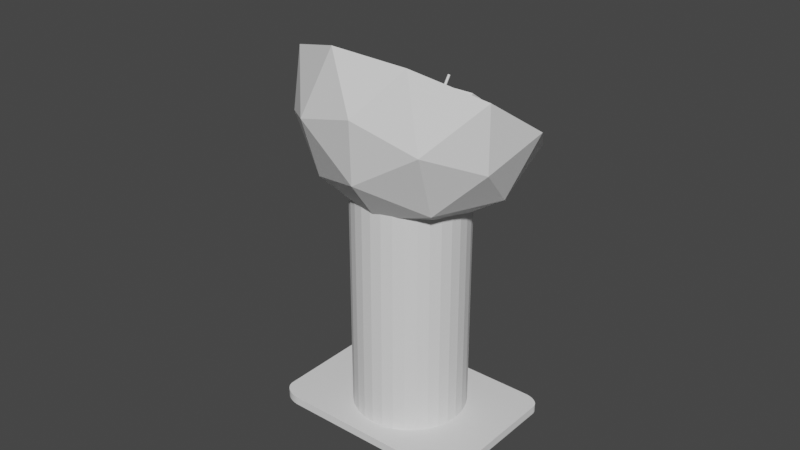 # Source: CaliburnStand.blend  (saved by Blender 4.0.36; exported with 4.5.12 LTS)
import bpy
from mathutils import Matrix  # noqa: F401  (used for matrix-valued properties, if any)

bpy.ops.wm.read_factory_settings(use_empty=True)
scene = bpy.context.scene
scene.name = 'Scene'

# ---- collections
col_collection = bpy.data.collections.new('Collection'); scene.collection.children.link(col_collection)

# ---- world
world_world = bpy.data.worlds.new('World'); scene.world = world_world
world_world.use_nodes = True; world_world.node_tree.nodes.clear()
_N = world_world.node_tree.nodes; _L = world_world.node_tree.links
n0 = _N.new('ShaderNodeOutputWorld'); n0.name = 'World Output'; n0.location = (300, 300)
n1 = _N.new('ShaderNodeBackground'); n1.name = 'Background'; n1.location = (10, 300)
n1.inputs[0].default_value = (0.05088, 0.05088, 0.05088, 1.0)
_L.new(n1.outputs[0], n0.inputs[0])
n0.is_active_output = True
world_world.color = (0.05088, 0.05088, 0.05088)
world_world.use_sun_shadow = False
world_world.sun_shadow_jitter_overblur = 0.0

# ---- meshes
me_cube_002 = bpy.data.meshes.new('Cube.002')
me_cube_002.from_pydata([(-1.0, -1.0, -1.0), (-1.0, -1.0, 1.0), (-1.0, 1.0, -1.0), (-1.0, 1.0, 1.0), (1.0, -1.0, -1.0), (1.0, -1.0, 1.0), (1.0, 1.0, -1.0), (1.0, 1.0, 1.0)], [], [(0, 1, 3, 2), (2, 3, 7, 6), (6, 7, 5, 4), (4, 5, 1, 0), (2, 6, 4, 0), (7, 3, 1, 5)])
_uv = me_cube_002.uv_layers.new(name='UVMap')
_uv.uv.foreach_set('vector', [0.375, 0.0, 0.625, 0.0, 0.625, 0.25, 0.375, 0.25, 0.375, 0.25, 0.625, 0.25, 0.625, 0.5, 0.375, 0.5, 0.375, 0.5, 0.625, 0.5, 0.625, 0.75, 0.375, 0.75, 0.375, 0.75, 0.625, 0.75, 0.625, 1.0, 0.375, 1.0, 0.125, 0.5, 0.375, 0.5, 0.375, 0.75, 0.125, 0.75, 0.625, 0.5, 0.875, 0.5, 0.875, 0.75, 0.625, 0.75])
me_cube_002.update()
me_cylinder_001 = bpy.data.meshes.new('Cylinder.001')
me_cylinder_001.from_pydata([(0.0, 1.0, -1.0), (0.0, 1.0, 1.0), (0.1951, 0.9808, -1.0), (0.1951, 0.9808, 1.0), (0.3827, 0.9239, -1.0), (0.3827, 0.9239, 1.0), (0.5556, 0.8315, -1.0), (0.5556, 0.8315, 1.0), (0.7071, 0.7071, -1.0), (0.7071, 0.7071, 1.0), (0.8315, 0.5556, -1.0), (0.8315, 0.5556, 1.0), (0.9239, 0.3827, -1.0), (0.9239, 0.3827, 1.0), (0.9808, 0.1951, -1.0), (0.9808, 0.1951, 1.0), (1.0, 0.0, -1.0), (1.0, 0.0, 1.0), (0.9808, -0.1951, -1.0), (0.9808, -0.1951, 1.0), (0.9239, -0.3827, -1.0), (0.9239, -0.3827, 1.0), (0.8315, -0.5556, -1.0), (0.8315, -0.5556, 1.0), (0.7071, -0.7071, -1.0), (0.7071, -0.7071, 1.0), (0.5556, -0.8315, -1.0), (0.5556, -0.8315, 1.0), (0.3827, -0.9239, -1.0), (0.3827, -0.9239, 1.0), (0.1951, -0.9808, -1.0), (0.1951, -0.9808, 1.0), (0.0, -1.0, -1.0), (0.0, -1.0, 1.0), (-0.1951, -0.9808, -1.0), (-0.1951, -0.9808, 1.0), (-0.3827, -0.9239, -1.0), (-0.3827, -0.9239, 1.0), (-0.5556, -0.8315, -1.0), (-0.5556, -0.8315, 1.0), (-0.7071, -0.7071, -1.0), (-0.7071, -0.7071, 1.0), (-0.8315, -0.5556, -1.0), (-0.8315, -0.5556, 1.0), (-0.9239, -0.3827, -1.0), (-0.9239, -0.3827, 1.0), (-0.9808, -0.1951, -1.0), (-0.9808, -0.1951, 1.0), (-1.0, 0.0, -1.0), (-1.0, 0.0, 1.0), (-0.9808, 0.1951, -1.0), (-0.9808, 0.1951, 1.0), (-0.9239, 0.3827, -1.0), (-0.9239, 0.3827, 1.0), (-0.8315, 0.5556, -1.0), (-0.8315, 0.5556, 1.0), (-0.7071, 0.7071, -1.0), (-0.7071, 0.7071, 1.0), (-0.5556, 0.8315, -1.0), (-0.5556, 0.8315, 1.0), (-0.3827, 0.9239, -1.0), (-0.3827, 0.9239, 1.0), (-0.1951, 0.9808, -1.0), (-0.1951, 0.9808, 1.0)], [], [(0, 1, 3, 2), (2, 3, 5, 4), (4, 5, 7, 6), (6, 7, 9, 8), (8, 9, 11, 10), (10, 11, 13, 12), (12, 13, 15, 14), (14, 15, 17, 16), (16, 17, 19, 18), (18, 19, 21, 20), (20, 21, 23, 22), (22, 23, 25, 24), (24, 25, 27, 26), (26, 27, 29, 28), (28, 29, 31, 30), (30, 31, 33, 32), (32, 33, 35, 34), (34, 35, 37, 36), (36, 37, 39, 38), (38, 39, 41, 40), (40, 41, 43, 42), (42, 43, 45, 44), (44, 45, 47, 46), (46, 47, 49, 48), (48, 49, 51, 50), (50, 51, 53, 52), (52, 53, 55, 54), (54, 55, 57, 56), (56, 57, 59, 58), (58, 59, 61, 60), (3, 1, 63, 61, 59, 57, 55, 53, 51, 49, 47, 45, 43, 41, 39, 37, 35, 33, 31, 29, 27, 25, 23, 21, 19, 17, 15, 13, 11, 9, 7, 5), (60, 61, 63, 62), (62, 63, 1, 0), (0, 2, 4, 6, 8, 10, 12, 14, 16, 18, 20, 22, 24, 26, 28, 30, 32, 34, 36, 38, 40, 42, 44, 46, 48, 50, 52, 54, 56, 58, 60, 62)])
_uv = me_cylinder_001.uv_layers.new(name='UVMap')
_uv.uv.foreach_set('vector', [1.0, 0.5, 1.0, 1.0, 0.9688, 1.0, 0.9688, 0.5, 0.9688, 0.5, 0.9688, 1.0, 0.9375, 1.0, 0.9375, 0.5, 0.9375, 0.5, 0.9375, 1.0, 0.9062, 1.0, 0.9062, 0.5, 0.9062, 0.5, 0.9062, 1.0, 0.875, 1.0, 0.875, 0.5, 0.875, 0.5, 0.875, 1.0, 0.8438, 1.0, 0.8438, 0.5, 0.8438, 0.5, 0.8438, 1.0, 0.8125, 1.0, 0.8125, 0.5, 0.8125, 0.5, 0.8125, 1.0, 0.7812, 1.0, 0.7812, 0.5, 0.7812, 0.5, 0.7812, 1.0, 0.75, 1.0, 0.75, 0.5, 0.75, 0.5, 0.75, 1.0, 0.7188, 1.0, 0.7188, 0.5, 0.7188, 0.5, 0.7188, 1.0, 0.6875, 1.0, 0.6875, 0.5, 0.6875, 0.5, 0.6875, 1.0, 0.6562, 1.0, 0.6562, 0.5, 0.6562, 0.5, 0.6562, 1.0, 0.625, 1.0, 0.625, 0.5, 0.625, 0.5, 0.625, 1.0, 0.5938, 1.0, 0.5938, 0.5, 0.5938, 0.5, 0.5938, 1.0, 0.5625, 1.0, 0.5625, 0.5, 0.5625, 0.5, 0.5625, 1.0, 0.5312, 1.0, 0.5312, 0.5, 0.5312, 0.5, 0.5312, 1.0, 0.5, 1.0, 0.5, 0.5, 0.5, 0.5, 0.5, 1.0, 0.4688, 1.0, 0.4688, 0.5, 0.4688, 0.5, 0.4688, 1.0, 0.4375, 1.0, 0.4375, 0.5, 0.4375, 0.5, 0.4375, 1.0, 0.4062, 1.0, 0.4062, 0.5, 0.4062, 0.5, 0.4062, 1.0, 0.375, 1.0, 0.375, 0.5, 0.375, 0.5, 0.375, 1.0, 0.3438, 1.0, 0.3438, 0.5, 0.3438, 0.5, 0.3438, 1.0, 0.3125, 1.0, 0.3125, 0.5, 0.3125, 0.5, 0.3125, 1.0, 0.2812, 1.0, 0.2812, 0.5, 0.2812, 0.5, 0.2812, 1.0, 0.25, 1.0, 0.25, 0.5, 0.25, 0.5, 0.25, 1.0, 0.2188, 1.0, 0.2188, 0.5, 0.2188, 0.5, 0.2188, 1.0, 0.1875, 1.0, 0.1875, 0.5, 0.1875, 0.5, 0.1875, 1.0, 0.1562, 1.0, 0.1562, 0.5, 0.1562, 0.5, 0.1562, 1.0, 0.125, 1.0, 0.125, 0.5, 0.125, 0.5, 0.125, 1.0, 0.09375, 1.0, 0.09375, 0.5, 0.09375, 0.5, 0.09375, 1.0, 0.0625, 1.0, 0.0625, 0.5, 0.2968, 0.4854, 0.25, 0.49, 0.2032, 0.4854, 0.1582, 0.4717, 0.1167, 0.4496, 0.08029, 0.4197, 0.05045, 0.3833, 0.02827, 0.3418, 0.01461, 0.2968, 0.01, 0.25, 0.01461, 0.2032, 0.02827, 0.1582, 0.05045, 0.1167, 0.08029, 0.08029, 0.1167, 0.05045, 0.1582, 0.02827, 0.2032, 0.01461, 0.25, 0.01, 0.2968, 0.01461, 0.3418, 0.02827, 0.3833, 0.05045, 0.4197, 0.08029, 0.4496, 0.1167, 0.4717, 0.1582, 0.4854, 0.2032, 0.49, 0.25, 0.4854, 0.2968, 0.4717, 0.3418, 0.4496, 0.3833, 0.4197, 0.4197, 0.3833, 0.4496, 0.3418, 0.4717, 0.0625, 0.5, 0.0625, 1.0, 0.03125, 1.0, 0.03125, 0.5, 0.03125, 0.5, 0.03125, 1.0, 0.0, 1.0, 0.0, 0.5, 0.75, 0.49, 0.7968, 0.4854, 0.8418, 0.4717, 0.8833, 0.4496, 0.9197, 0.4197, 0.9496, 0.3833, 0.9717, 0.3418, 0.9854, 0.2968, 0.99, 0.25, 0.9854, 0.2032, 0.9717, 0.1582, 0.9496, 0.1167, 0.9197, 0.08029, 0.8833, 0.05045, 0.8418, 0.02827, 0.7968, 0.01461, 0.75, 0.01, 0.7032, 0.01461, 0.6582, 0.02827, 0.6167, 0.05045, 0.5803, 0.08029, 0.5504, 0.1167, 0.5283, 0.1582, 0.5146, 0.2032, 0.51, 0.25, 0.5146, 0.2968, 0.5283, 0.3418, 0.5504, 0.3833, 0.5803, 0.4197, 0.6167, 0.4496, 0.6582, 0.4717, 0.7032, 0.4854])
me_cylinder_001.update()
me_cylinder_002 = bpy.data.meshes.new('Cylinder.002')
me_cylinder_002.from_pydata([(0.0, 1.0, -1.0), (0.0, 1.0, 1.0), (0.1951, 0.9808, -1.0), (0.1951, 0.9808, 1.0), (0.3827, 0.9239, -1.0), (0.3827, 0.9239, 1.0), (0.5556, 0.8315, -1.0), (0.5556, 0.8315, 1.0), (0.7071, 0.7071, -1.0), (0.7071, 0.7071, 1.0), (0.8315, 0.5556, -1.0), (0.8315, 0.5556, 1.0), (0.9239, 0.3827, -1.0), (0.9239, 0.3827, 1.0), (0.9808, 0.1951, -1.0), (0.9808, 0.1951, 1.0), (1.0, 0.0, -1.0), (1.0, 0.0, 1.0), (0.9808, -0.1951, -1.0), (0.9808, -0.1951, 1.0), (0.9239, -0.3827, -1.0), (0.9239, -0.3827, 1.0), (0.8315, -0.5556, -1.0), (0.8315, -0.5556, 1.0), (0.7071, -0.7071, -1.0), (0.7071, -0.7071, 1.0), (0.5556, -0.8315, -1.0), (0.5556, -0.8315, 1.0), (0.3827, -0.9239, -1.0), (0.3827, -0.9239, 1.0), (0.1951, -0.9808, -1.0), (0.1951, -0.9808, 1.0), (0.0, -1.0, -1.0), (0.0, -1.0, 1.0), (-0.1951, -0.9808, -1.0), (-0.1951, -0.9808, 1.0), (-0.3827, -0.9239, -1.0), (-0.3827, -0.9239, 1.0), (-0.5556, -0.8315, -1.0), (-0.5556, -0.8315, 1.0), (-0.7071, -0.7071, -1.0), (-0.7071, -0.7071, 1.0), (-0.8315, -0.5556, -1.0), (-0.8315, -0.5556, 1.0), (-0.9239, -0.3827, -1.0), (-0.9239, -0.3827, 1.0), (-0.9808, -0.1951, -1.0), (-0.9808, -0.1951, 1.0), (-1.0, 0.0, -1.0), (-1.0, 0.0, 1.0), (-0.9808, 0.1951, -1.0), (-0.9808, 0.1951, 1.0), (-0.9239, 0.3827, -1.0), (-0.9239, 0.3827, 1.0), (-0.8315, 0.5556, -1.0), (-0.8315, 0.5556, 1.0), (-0.7071, 0.7071, -1.0), (-0.7071, 0.7071, 1.0), (-0.5556, 0.8315, -1.0), (-0.5556, 0.8315, 1.0), (-0.3827, 0.9239, -1.0), (-0.3827, 0.9239, 1.0), (-0.1951, 0.9808, -1.0), (-0.1951, 0.9808, 1.0)], [], [(0, 1, 3, 2), (2, 3, 5, 4), (4, 5, 7, 6), (6, 7, 9, 8), (8, 9, 11, 10), (10, 11, 13, 12), (12, 13, 15, 14), (14, 15, 17, 16), (16, 17, 19, 18), (18, 19, 21, 20), (20, 21, 23, 22), (22, 23, 25, 24), (24, 25, 27, 26), (26, 27, 29, 28), (28, 29, 31, 30), (30, 31, 33, 32), (32, 33, 35, 34), (34, 35, 37, 36), (36, 37, 39, 38), (38, 39, 41, 40), (40, 41, 43, 42), (42, 43, 45, 44), (44, 45, 47, 46), (46, 47, 49, 48), (48, 49, 51, 50), (50, 51, 53, 52), (52, 53, 55, 54), (54, 55, 57, 56), (56, 57, 59, 58), (58, 59, 61, 60), (3, 1, 63, 61, 59, 57, 55, 53, 51, 49, 47, 45, 43, 41, 39, 37, 35, 33, 31, 29, 27, 25, 23, 21, 19, 17, 15, 13, 11, 9, 7, 5), (60, 61, 63, 62), (62, 63, 1, 0), (0, 2, 4, 6, 8, 10, 12, 14, 16, 18, 20, 22, 24, 26, 28, 30, 32, 34, 36, 38, 40, 42, 44, 46, 48, 50, 52, 54, 56, 58, 60, 62)])
_uv = me_cylinder_002.uv_layers.new(name='UVMap')
_uv.uv.foreach_set('vector', [1.0, 0.5, 1.0, 1.0, 0.9688, 1.0, 0.9688, 0.5, 0.9688, 0.5, 0.9688, 1.0, 0.9375, 1.0, 0.9375, 0.5, 0.9375, 0.5, 0.9375, 1.0, 0.9062, 1.0, 0.9062, 0.5, 0.9062, 0.5, 0.9062, 1.0, 0.875, 1.0, 0.875, 0.5, 0.875, 0.5, 0.875, 1.0, 0.8438, 1.0, 0.8438, 0.5, 0.8438, 0.5, 0.8438, 1.0, 0.8125, 1.0, 0.8125, 0.5, 0.8125, 0.5, 0.8125, 1.0, 0.7812, 1.0, 0.7812, 0.5, 0.7812, 0.5, 0.7812, 1.0, 0.75, 1.0, 0.75, 0.5, 0.75, 0.5, 0.75, 1.0, 0.7188, 1.0, 0.7188, 0.5, 0.7188, 0.5, 0.7188, 1.0, 0.6875, 1.0, 0.6875, 0.5, 0.6875, 0.5, 0.6875, 1.0, 0.6562, 1.0, 0.6562, 0.5, 0.6562, 0.5, 0.6562, 1.0, 0.625, 1.0, 0.625, 0.5, 0.625, 0.5, 0.625, 1.0, 0.5938, 1.0, 0.5938, 0.5, 0.5938, 0.5, 0.5938, 1.0, 0.5625, 1.0, 0.5625, 0.5, 0.5625, 0.5, 0.5625, 1.0, 0.5312, 1.0, 0.5312, 0.5, 0.5312, 0.5, 0.5312, 1.0, 0.5, 1.0, 0.5, 0.5, 0.5, 0.5, 0.5, 1.0, 0.4688, 1.0, 0.4688, 0.5, 0.4688, 0.5, 0.4688, 1.0, 0.4375, 1.0, 0.4375, 0.5, 0.4375, 0.5, 0.4375, 1.0, 0.4062, 1.0, 0.4062, 0.5, 0.4062, 0.5, 0.4062, 1.0, 0.375, 1.0, 0.375, 0.5, 0.375, 0.5, 0.375, 1.0, 0.3438, 1.0, 0.3438, 0.5, 0.3438, 0.5, 0.3438, 1.0, 0.3125, 1.0, 0.3125, 0.5, 0.3125, 0.5, 0.3125, 1.0, 0.2812, 1.0, 0.2812, 0.5, 0.2812, 0.5, 0.2812, 1.0, 0.25, 1.0, 0.25, 0.5, 0.25, 0.5, 0.25, 1.0, 0.2188, 1.0, 0.2188, 0.5, 0.2188, 0.5, 0.2188, 1.0, 0.1875, 1.0, 0.1875, 0.5, 0.1875, 0.5, 0.1875, 1.0, 0.1562, 1.0, 0.1562, 0.5, 0.1562, 0.5, 0.1562, 1.0, 0.125, 1.0, 0.125, 0.5, 0.125, 0.5, 0.125, 1.0, 0.09375, 1.0, 0.09375, 0.5, 0.09375, 0.5, 0.09375, 1.0, 0.0625, 1.0, 0.0625, 0.5, 0.2968, 0.4854, 0.25, 0.49, 0.2032, 0.4854, 0.1582, 0.4717, 0.1167, 0.4496, 0.08029, 0.4197, 0.05045, 0.3833, 0.02827, 0.3418, 0.01461, 0.2968, 0.01, 0.25, 0.01461, 0.2032, 0.02827, 0.1582, 0.05045, 0.1167, 0.08029, 0.08029, 0.1167, 0.05045, 0.1582, 0.02827, 0.2032, 0.01461, 0.25, 0.01, 0.2968, 0.01461, 0.3418, 0.02827, 0.3833, 0.05045, 0.4197, 0.08029, 0.4496, 0.1167, 0.4717, 0.1582, 0.4854, 0.2032, 0.49, 0.25, 0.4854, 0.2968, 0.4717, 0.3418, 0.4496, 0.3833, 0.4197, 0.4197, 0.3833, 0.4496, 0.3418, 0.4717, 0.0625, 0.5, 0.0625, 1.0, 0.03125, 1.0, 0.03125, 0.5, 0.03125, 0.5, 0.03125, 1.0, 0.0, 1.0, 0.0, 0.5, 0.75, 0.49, 0.7968, 0.4854, 0.8418, 0.4717, 0.8833, 0.4496, 0.9197, 0.4197, 0.9496, 0.3833, 0.9717, 0.3418, 0.9854, 0.2968, 0.99, 0.25, 0.9854, 0.2032, 0.9717, 0.1582, 0.9496, 0.1167, 0.9197, 0.08029, 0.8833, 0.05045, 0.8418, 0.02827, 0.7968, 0.01461, 0.75, 0.01, 0.7032, 0.01461, 0.6582, 0.02827, 0.6167, 0.05045, 0.5803, 0.08029, 0.5504, 0.1167, 0.5283, 0.1582, 0.5146, 0.2032, 0.51, 0.25, 0.5146, 0.2968, 0.5283, 0.3418, 0.5504, 0.3833, 0.5803, 0.4197, 0.6167, 0.4496, 0.6582, 0.4717, 0.7032, 0.4854])
me_cylinder_002.update()
me_cube_003 = bpy.data.meshes.new('Cube.003')
me_cube_003.from_pydata([(-1.0, -1.0, -1.0), (-1.0, -1.0, 1.0), (-1.0, 1.0, -1.0), (-1.0, 1.0, 1.0), (1.0, -1.0, -1.0), (1.0, -1.0, 1.0), (1.0, 1.0, -1.0), (1.0, 1.0, 1.0)], [], [(0, 1, 3, 2), (2, 3, 7, 6), (6, 7, 5, 4), (4, 5, 1, 0), (2, 6, 4, 0), (7, 3, 1, 5)])
_uv = me_cube_003.uv_layers.new(name='UVMap')
_uv.uv.foreach_set('vector', [0.375, 0.0, 0.625, 0.0, 0.625, 0.25, 0.375, 0.25, 0.375, 0.25, 0.625, 0.25, 0.625, 0.5, 0.375, 0.5, 0.375, 0.5, 0.625, 0.5, 0.625, 0.75, 0.375, 0.75, 0.375, 0.75, 0.625, 0.75, 0.625, 1.0, 0.375, 1.0, 0.125, 0.5, 0.375, 0.5, 0.375, 0.75, 0.125, 0.75, 0.625, 0.5, 0.875, 0.5, 0.875, 0.75, 0.625, 0.75])
me_cube_003.update()
me_cube_004 = bpy.data.meshes.new('Cube.004')
me_cube_004.from_pydata([(-1.0, 0.8338, -1.0), (-0.8338, 1.0, -1.0), (-0.9999, 0.8409, -1.0), (-0.9994, 0.8479, -1.0), (-0.9987, 0.8549, -1.0), (-0.9976, 0.8619, -1.0), (-0.9963, 0.8688, -1.0), (-0.9946, 0.8757, -1.0), (-0.9927, 0.8825, -1.0), (-0.9905, 0.8892, -1.0), (-0.988, 0.8958, -1.0), (-0.9852, 0.9023, -1.0), (-0.9822, 0.9086, -1.0), (-0.9789, 0.9149, -1.0), (-0.9753, 0.9209, -1.0), (-0.9715, 0.9269, -1.0), (-0.9674, 0.9326, -1.0), (-0.9631, 0.9382, -1.0), (-0.9586, 0.9436, -1.0), (-0.9538, 0.9488, -1.0), (-0.9488, 0.9538, -1.0), (-0.9436, 0.9586, -1.0), (-0.9382, 0.9631, -1.0), (-0.9326, 0.9674, -1.0), (-0.9269, 0.9715, -1.0), (-0.9209, 0.9753, -1.0), (-0.9149, 0.9789, -1.0), (-0.9086, 0.9822, -1.0), (-0.9023, 0.9852, -1.0), (-0.8958, 0.988, -1.0), (-0.8892, 0.9905, -1.0), (-0.8825, 0.9927, -1.0), (-0.8757, 0.9946, -1.0), (-0.8688, 0.9963, -1.0), (-0.8619, 0.9976, -1.0), (-0.8549, 0.9987, -1.0), (-0.8479, 0.9994, -1.0), (-0.8409, 0.9999, -1.0), (-0.8338, 1.0, 1.0), (-1.0, 0.8338, 1.0), (-0.8409, 0.9999, 1.0), (-0.8479, 0.9994, 1.0), (-0.8549, 0.9987, 1.0), (-0.8619, 0.9976, 1.0), (-0.8688, 0.9963, 1.0), (-0.8757, 0.9946, 1.0), (-0.8825, 0.9927, 1.0), (-0.8892, 0.9905, 1.0), (-0.8958, 0.988, 1.0), (-0.9023, 0.9852, 1.0), (-0.9086, 0.9822, 1.0), (-0.9149, 0.9789, 1.0), (-0.9209, 0.9753, 1.0), (-0.9269, 0.9715, 1.0), (-0.9326, 0.9674, 1.0), (-0.9382, 0.9631, 1.0), (-0.9436, 0.9586, 1.0), (-0.9488, 0.9538, 1.0), (-0.9538, 0.9488, 1.0), (-0.9586, 0.9436, 1.0), (-0.9631, 0.9382, 1.0), (-0.9674, 0.9326, 1.0), (-0.9715, 0.9269, 1.0), (-0.9753, 0.9209, 1.0), (-0.9789, 0.9149, 1.0), (-0.9822, 0.9086, 1.0), (-0.9852, 0.9023, 1.0), (-0.988, 0.8958, 1.0), (-0.9905, 0.8892, 1.0), (-0.9927, 0.8825, 1.0), (-0.9946, 0.8757, 1.0), (-0.9963, 0.8688, 1.0), (-0.9976, 0.8619, 1.0), (-0.9987, 0.8549, 1.0), (-0.9994, 0.8479, 1.0), (-0.9999, 0.8409, 1.0), (-0.7817, -1.0, -1.0), (-1.0, -0.7817, -1.0), (-0.791, -0.9998, -1.0), (-0.8002, -0.9992, -1.0), (-0.8094, -0.9982, -1.0), (-0.8186, -0.9969, -1.0), (-0.8277, -0.9951, -1.0), (-0.8367, -0.993, -1.0), (-0.8456, -0.9904, -1.0), (-0.8544, -0.9875, -1.0), (-0.8631, -0.9843, -1.0), (-0.8716, -0.9806, -1.0), (-0.88, -0.9766, -1.0), (-0.8882, -0.9723, -1.0), (-0.8962, -0.9676, -1.0), (-0.9039, -0.9626, -1.0), (-0.9115, -0.9572, -1.0), (-0.9188, -0.9515, -1.0), (-0.9259, -0.9456, -1.0), (-0.9328, -0.9393, -1.0), (-0.9393, -0.9328, -1.0), (-0.9456, -0.9259, -1.0), (-0.9515, -0.9188, -1.0), (-0.9572, -0.9115, -1.0), (-0.9626, -0.9039, -1.0), (-0.9676, -0.8962, -1.0), (-0.9723, -0.8882, -1.0), (-0.9766, -0.88, -1.0), (-0.9806, -0.8716, -1.0), (-0.9843, -0.8631, -1.0), (-0.9875, -0.8544, -1.0), (-0.9904, -0.8456, -1.0), (-0.993, -0.8367, -1.0), (-0.9951, -0.8277, -1.0), (-0.9969, -0.8186, -1.0), (-0.9982, -0.8094, -1.0), (-0.9992, -0.8002, -1.0), (-0.9998, -0.791, -1.0), (-1.0, -0.7817, 1.0), (-0.7817, -1.0, 1.0), (-0.9998, -0.791, 1.0), (-0.9992, -0.8002, 1.0), (-0.9982, -0.8094, 1.0), (-0.9969, -0.8186, 1.0), (-0.9951, -0.8277, 1.0), (-0.993, -0.8367, 1.0), (-0.9904, -0.8456, 1.0), (-0.9875, -0.8544, 1.0), (-0.9843, -0.8631, 1.0), (-0.9806, -0.8716, 1.0), (-0.9766, -0.88, 1.0), (-0.9723, -0.8882, 1.0), (-0.9676, -0.8962, 1.0), (-0.9626, -0.9039, 1.0), (-0.9572, -0.9115, 1.0), (-0.9515, -0.9188, 1.0), (-0.9456, -0.9259, 1.0), (-0.9393, -0.9328, 1.0), (-0.9328, -0.9393, 1.0), (-0.9259, -0.9456, 1.0), (-0.9188, -0.9515, 1.0), (-0.9115, -0.9572, 1.0), (-0.9039, -0.9626, 1.0), (-0.8962, -0.9676, 1.0), (-0.8882, -0.9723, 1.0), (-0.88, -0.9766, 1.0), (-0.8716, -0.9806, 1.0), (-0.8631, -0.9843, 1.0), (-0.8544, -0.9875, 1.0), (-0.8456, -0.9904, 1.0), (-0.8367, -0.993, 1.0), (-0.8277, -0.9951, 1.0), (-0.8186, -0.9969, 1.0), (-0.8094, -0.9982, 1.0), (-0.8002, -0.9992, 1.0), (-0.791, -0.9998, 1.0), (0.8283, 1.0, -1.0), (1.0, 0.8283, -1.0), (0.8356, 0.9998, -1.0), (0.8429, 0.9994, -1.0), (0.8501, 0.9986, -1.0), (0.8574, 0.9975, -1.0), (0.8645, 0.9961, -1.0), (0.8716, 0.9945, -1.0), (0.8786, 0.9925, -1.0), (0.8855, 0.9902, -1.0), (0.8923, 0.9876, -1.0), (0.899, 0.9848, -1.0), (0.9056, 0.9816, -1.0), (0.9121, 0.9782, -1.0), (0.9183, 0.9745, -1.0), (0.9245, 0.9706, -1.0), (0.9304, 0.9664, -1.0), (0.9362, 0.9619, -1.0), (0.9418, 0.9572, -1.0), (0.9471, 0.9523, -1.0), (0.9523, 0.9471, -1.0), (0.9572, 0.9418, -1.0), (0.9619, 0.9362, -1.0), (0.9664, 0.9304, -1.0), (0.9706, 0.9245, -1.0), (0.9745, 0.9183, -1.0), (0.9782, 0.9121, -1.0), (0.9816, 0.9056, -1.0), (0.9848, 0.899, -1.0), (0.9876, 0.8923, -1.0), (0.9902, 0.8855, -1.0), (0.9925, 0.8786, -1.0), (0.9945, 0.8716, -1.0), (0.9961, 0.8645, -1.0), (0.9975, 0.8574, -1.0), (0.9986, 0.8501, -1.0), (0.9994, 0.8429, -1.0), (0.9998, 0.8356, -1.0), (1.0, 0.8283, 1.0), (0.8283, 1.0, 1.0), (0.9998, 0.8356, 1.0), (0.9994, 0.8429, 1.0), (0.9986, 0.8501, 1.0), (0.9975, 0.8574, 1.0), (0.9961, 0.8645, 1.0), (0.9945, 0.8716, 1.0), (0.9925, 0.8786, 1.0), (0.9902, 0.8855, 1.0), (0.9876, 0.8923, 1.0), (0.9848, 0.899, 1.0), (0.9816, 0.9056, 1.0), (0.9782, 0.9121, 1.0), (0.9745, 0.9183, 1.0), (0.9706, 0.9245, 1.0), (0.9664, 0.9304, 1.0), (0.9619, 0.9362, 1.0), (0.9572, 0.9418, 1.0), (0.9523, 0.9471, 1.0), (0.9471, 0.9523, 1.0), (0.9418, 0.9572, 1.0), (0.9362, 0.9619, 1.0), (0.9304, 0.9664, 1.0), (0.9245, 0.9706, 1.0), (0.9183, 0.9745, 1.0), (0.9121, 0.9782, 1.0), (0.9056, 0.9816, 1.0), (0.899, 0.9848, 1.0), (0.8923, 0.9876, 1.0), (0.8855, 0.9902, 1.0), (0.8786, 0.9925, 1.0), (0.8716, 0.9945, 1.0), (0.8645, 0.9961, 1.0), (0.8574, 0.9975, 1.0), (0.8501, 0.9986, 1.0), (0.8429, 0.9994, 1.0), (0.8356, 0.9998, 1.0), (1.0, -0.7597, -1.0), (0.7597, -1.0, -1.0), (0.9998, -0.7699, -1.0), (0.9991, -0.7801, -1.0), (0.9981, -0.7903, -1.0), (0.9965, -0.8003, -1.0), (0.9946, -0.8104, -1.0), (0.9922, -0.8203, -1.0), (0.9895, -0.8301, -1.0), (0.9863, -0.8398, -1.0), (0.9827, -0.8493, -1.0), (0.9787, -0.8587, -1.0), (0.9743, -0.8679, -1.0), (0.9695, -0.8769, -1.0), (0.9643, -0.8857, -1.0), (0.9588, -0.8943, -1.0), (0.9529, -0.9026, -1.0), (0.9467, -0.9107, -1.0), (0.9401, -0.9185, -1.0), (0.9332, -0.926, -1.0), (0.926, -0.9332, -1.0), (0.9185, -0.9401, -1.0), (0.9107, -0.9467, -1.0), (0.9026, -0.9529, -1.0), (0.8943, -0.9588, -1.0), (0.8857, -0.9643, -1.0), (0.8769, -0.9695, -1.0), (0.8679, -0.9743, -1.0), (0.8587, -0.9787, -1.0), (0.8493, -0.9827, -1.0), (0.8398, -0.9863, -1.0), (0.8301, -0.9895, -1.0), (0.8203, -0.9922, -1.0), (0.8104, -0.9946, -1.0), (0.8003, -0.9965, -1.0), (0.7903, -0.9981, -1.0), (0.7801, -0.9991, -1.0), (0.7699, -0.9998, -1.0), (0.7597, -1.0, 1.0), (1.0, -0.7597, 1.0), (0.7699, -0.9998, 1.0), (0.7801, -0.9991, 1.0), (0.7903, -0.9981, 1.0), (0.8003, -0.9965, 1.0), (0.8104, -0.9946, 1.0), (0.8203, -0.9922, 1.0), (0.8301, -0.9895, 1.0), (0.8398, -0.9863, 1.0), (0.8493, -0.9827, 1.0), (0.8587, -0.9787, 1.0), (0.8679, -0.9743, 1.0), (0.8769, -0.9695, 1.0), (0.8857, -0.9643, 1.0), (0.8943, -0.9588, 1.0), (0.9026, -0.9529, 1.0), (0.9107, -0.9467, 1.0), (0.9185, -0.9401, 1.0), (0.926, -0.9332, 1.0), (0.9332, -0.926, 1.0), (0.9401, -0.9185, 1.0), (0.9467, -0.9107, 1.0), (0.9529, -0.9026, 1.0), (0.9588, -0.8943, 1.0), (0.9643, -0.8857, 1.0), (0.9695, -0.8769, 1.0), (0.9743, -0.8679, 1.0), (0.9787, -0.8587, 1.0), (0.9827, -0.8493, 1.0), (0.9863, -0.8398, 1.0), (0.9895, -0.8301, 1.0), (0.9922, -0.8203, 1.0), (0.9946, -0.8104, 1.0), (0.9965, -0.8003, 1.0), (0.9981, -0.7903, 1.0), (0.9991, -0.7801, 1.0), (0.9998, -0.7699, 1.0), (-3.901e-09, 0.7544, -0.5566), (-3.901e-09, 0.7544, -56.23), (0.1051, 0.7399, -0.5566), (0.1051, 0.7399, -56.23), (0.2061, 0.697, -0.5566), (0.2061, 0.697, -56.23), (0.2992, 0.6273, -0.5566), (0.2992, 0.6273, -56.23), (0.3808, 0.5335, -0.5566), (0.3808, 0.5335, -56.23), (0.4478, 0.4191, -0.5566), (0.4478, 0.4191, -56.23), (0.4976, 0.2887, -0.5566), (0.4976, 0.2887, -56.23), (0.5282, 0.1472, -0.5566), (0.5282, 0.1472, -56.23), (0.5386, 1.681e-09, -0.5566), (0.5386, 1.681e-09, -56.23), (0.5282, -0.1472, -0.5566), (0.5282, -0.1472, -56.23), (0.4976, -0.2887, -0.5566), (0.4976, -0.2887, -56.23), (0.4478, -0.4191, -0.5566), (0.4478, -0.4191, -56.23), (0.3808, -0.5335, -0.5566), (0.3808, -0.5335, -56.23), (0.2992, -0.6273, -0.5566), (0.2992, -0.6273, -56.23), (0.2061, -0.697, -0.5566), (0.2061, -0.697, -56.23), (0.1051, -0.7399, -0.5566), (0.1051, -0.7399, -56.23), (-3.901e-09, -0.7544, -0.5566), (-3.901e-09, -0.7544, -56.23), (-0.1051, -0.7399, -0.5566), (-0.1051, -0.7399, -56.23), (-0.2061, -0.697, -0.5566), (-0.2061, -0.697, -56.23), (-0.2992, -0.6273, -0.5566), (-0.2992, -0.6273, -56.23), (-0.3808, -0.5335, -0.5566), (-0.3808, -0.5335, -56.23), (-0.4478, -0.4191, -0.5566), (-0.4478, -0.4191, -56.23), (-0.4976, -0.2887, -0.5566), (-0.4976, -0.2887, -56.23), (-0.5282, -0.1472, -0.5566), (-0.5282, -0.1472, -56.23), (-0.5386, 1.681e-09, -0.5566), (-0.5386, 1.681e-09, -56.23), (-0.5282, 0.1472, -0.5566), (-0.5282, 0.1472, -56.23), (-0.4976, 0.2887, -0.5566), (-0.4976, 0.2887, -56.23), (-0.4478, 0.4191, -0.5566), (-0.4478, 0.4191, -56.23), (-0.3808, 0.5335, -0.5566), (-0.3808, 0.5335, -56.23), (-0.2992, 0.6273, -0.5566), (-0.2992, 0.6273, -56.23), (-0.2061, 0.697, -0.5566), (-0.2061, 0.697, -56.23), (-0.1051, 0.7399, -0.5566), (-0.1051, 0.7399, -56.23)], [], [(190, 192, 193, 194, 195, 196, 197, 198, 199, 200, 201, 202, 203, 204, 205, 206, 207, 208, 209, 210, 211, 212, 213, 214, 215, 216, 217, 218, 219, 220, 221, 222, 223, 224, 225, 226, 227, 191, 38, 40, 41, 42, 43, 44, 45, 46, 47, 48, 49, 50, 51, 52, 53, 54, 55, 56, 57, 58, 59, 60, 61, 62, 63, 64, 65, 66, 67, 68, 69, 70, 71, 72, 73, 74, 75, 39, 114, 116, 117, 118, 119, 120, 121, 122, 123, 124, 125, 126, 127, 128, 129, 130, 131, 132, 133, 134, 135, 136, 137, 138, 139, 140, 141, 142, 143, 144, 145, 146, 147, 148, 149, 150, 151, 115, 266, 268, 269, 270, 271, 272, 273, 274, 275, 276, 277, 278, 279, 280, 281, 282, 283, 284, 285, 286, 287, 288, 289, 290, 291, 292, 293, 294, 295, 296, 297, 298, 299, 300, 301, 302, 303, 267), (1, 38, 191, 152), (0, 2, 3, 4, 5, 6, 7, 8, 9, 10, 11, 12, 13, 14, 15, 16, 17, 18, 19, 20, 21, 22, 23, 24, 25, 26, 27, 28, 29, 30, 31, 32, 33, 34, 35, 36, 37, 1, 152, 154, 155, 156, 157, 158, 159, 160, 161, 162, 163, 164, 165, 166, 167, 168, 169, 170, 171, 172, 173, 174, 175, 176, 177, 178, 179, 180, 181, 182, 183, 184, 185, 186, 187, 188, 189, 153, 228, 230, 231, 232, 233, 234, 235, 236, 237, 238, 239, 240, 241, 242, 243, 244, 245, 246, 247, 248, 249, 250, 251, 252, 253, 254, 255, 256, 257, 258, 259, 260, 261, 262, 263, 264, 265, 229, 76, 78, 79, 80, 81, 82, 83, 84, 85, 86, 87, 88, 89, 90, 91, 92, 93, 94, 95, 96, 97, 98, 99, 100, 101, 102, 103, 104, 105, 106, 107, 108, 109, 110, 111, 112, 113, 77), (38, 1, 37, 40), (40, 37, 36, 41), (41, 36, 35, 42), (42, 35, 34, 43), (43, 34, 33, 44), (44, 33, 32, 45), (45, 32, 31, 46), (46, 31, 30, 47), (47, 30, 29, 48), (48, 29, 28, 49), (49, 28, 27, 50), (50, 27, 26, 51), (51, 26, 25, 52), (52, 25, 24, 53), (53, 24, 23, 54), (54, 23, 22, 55), (55, 22, 21, 56), (56, 21, 20, 57), (57, 20, 19, 58), (58, 19, 18, 59), (59, 18, 17, 60), (60, 17, 16, 61), (61, 16, 15, 62), (62, 15, 14, 63), (63, 14, 13, 64), (64, 13, 12, 65), (65, 12, 11, 66), (66, 11, 10, 67), (67, 10, 9, 68), (68, 9, 8, 69), (69, 8, 7, 70), (70, 7, 6, 71), (71, 6, 5, 72), (72, 5, 4, 73), (73, 4, 3, 74), (74, 3, 2, 75), (75, 2, 0, 39), (76, 115, 151, 78), (78, 151, 150, 79), (79, 150, 149, 80), (80, 149, 148, 81), (81, 148, 147, 82), (82, 147, 146, 83), (83, 146, 145, 84), (84, 145, 144, 85), (85, 144, 143, 86), (86, 143, 142, 87), (87, 142, 141, 88), (88, 141, 140, 89), (89, 140, 139, 90), (90, 139, 138, 91), (91, 138, 137, 92), (92, 137, 136, 93), (93, 136, 135, 94), (94, 135, 134, 95), (95, 134, 133, 96), (96, 133, 132, 97), (97, 132, 131, 98), (98, 131, 130, 99), (99, 130, 129, 100), (100, 129, 128, 101), (101, 128, 127, 102), (102, 127, 126, 103), (103, 126, 125, 104), (104, 125, 124, 105), (105, 124, 123, 106), (106, 123, 122, 107), (107, 122, 121, 108), (108, 121, 120, 109), (109, 120, 119, 110), (110, 119, 118, 111), (111, 118, 117, 112), (112, 117, 116, 113), (113, 116, 114, 77), (77, 114, 39, 0), (190, 153, 189, 192), (192, 189, 188, 193), (193, 188, 187, 194), (194, 187, 186, 195), (195, 186, 185, 196), (196, 185, 184, 197), (197, 184, 183, 198), (198, 183, 182, 199), (199, 182, 181, 200), (200, 181, 180, 201), (201, 180, 179, 202), (202, 179, 178, 203), (203, 178, 177, 204), (204, 177, 176, 205), (205, 176, 175, 206), (206, 175, 174, 207), (207, 174, 173, 208), (208, 173, 172, 209), (209, 172, 171, 210), (210, 171, 170, 211), (211, 170, 169, 212), (212, 169, 168, 213), (213, 168, 167, 214), (214, 167, 166, 215), (215, 166, 165, 216), (216, 165, 164, 217), (217, 164, 163, 218), (218, 163, 162, 219), (219, 162, 161, 220), (220, 161, 160, 221), (221, 160, 159, 222), (222, 159, 158, 223), (223, 158, 157, 224), (224, 157, 156, 225), (225, 156, 155, 226), (226, 155, 154, 227), (227, 154, 152, 191), (229, 266, 115, 76), (266, 229, 265, 268), (268, 265, 264, 269), (269, 264, 263, 270), (270, 263, 262, 271), (271, 262, 261, 272), (272, 261, 260, 273), (273, 260, 259, 274), (274, 259, 258, 275), (275, 258, 257, 276), (276, 257, 256, 277), (277, 256, 255, 278), (278, 255, 254, 279), (279, 254, 253, 280), (280, 253, 252, 281), (281, 252, 251, 282), (282, 251, 250, 283), (283, 250, 249, 284), (284, 249, 248, 285), (285, 248, 247, 286), (286, 247, 246, 287), (287, 246, 245, 288), (288, 245, 244, 289), (289, 244, 243, 290), (290, 243, 242, 291), (291, 242, 241, 292), (292, 241, 240, 293), (293, 240, 239, 294), (294, 239, 238, 295), (295, 238, 237, 296), (296, 237, 236, 297), (297, 236, 235, 298), (298, 235, 234, 299), (299, 234, 233, 300), (300, 233, 232, 301), (301, 232, 231, 302), (302, 231, 230, 303), (303, 230, 228, 267), (153, 190, 267, 228), (304, 305, 307, 306), (306, 307, 309, 308), (308, 309, 311, 310), (310, 311, 313, 312), (312, 313, 315, 314), (314, 315, 317, 316), (316, 317, 319, 318), (318, 319, 321, 320), (320, 321, 323, 322), (322, 323, 325, 324), (324, 325, 327, 326), (326, 327, 329, 328), (328, 329, 331, 330), (330, 331, 333, 332), (332, 333, 335, 334), (334, 335, 337, 336), (336, 337, 339, 338), (338, 339, 341, 340), (340, 341, 343, 342), (342, 343, 345, 344), (344, 345, 347, 346), (346, 347, 349, 348), (348, 349, 351, 350), (350, 351, 353, 352), (352, 353, 355, 354), (354, 355, 357, 356), (356, 357, 359, 358), (358, 359, 361, 360), (360, 361, 363, 362), (362, 363, 365, 364), (307, 305, 367, 365, 363, 361, 359, 357, 355, 353, 351, 349, 347, 345, 343, 341, 339, 337, 335, 333, 331, 329, 327, 325, 323, 321, 319, 317, 315, 313, 311, 309), (364, 365, 367, 366), (366, 367, 305, 304), (304, 306, 308, 310, 312, 314, 316, 318, 320, 322, 324, 326, 328, 330, 332, 334, 336, 338, 340, 342, 344, 346, 348, 350, 352, 354, 356, 358, 360, 362, 364, 366)])
_uv = me_cube_004.uv_layers.new(name='UVMap')
_uv.uv.foreach_set('vector', [0.625, 0.5215, 0.625, 0.5205, 0.6251, 0.5196, 0.6252, 0.5187, 0.6253, 0.5178, 0.6255, 0.5169, 0.6257, 0.5161, 0.6259, 0.5152, 0.6262, 0.5143, 0.6265, 0.5135, 0.6269, 0.5126, 0.6273, 0.5118, 0.6277, 0.511, 0.6282, 0.5102, 0.6287, 0.5094, 0.6292, 0.5087, 0.6298, 0.508, 0.6303, 0.5073, 0.631, 0.5066, 0.6316, 0.506, 0.6323, 0.5053, 0.633, 0.5048, 0.6337, 0.5042, 0.6344, 0.5037, 0.6352, 0.5032, 0.636, 0.5027, 0.6368, 0.5023, 0.6376, 0.5019, 0.6385, 0.5015, 0.6393, 0.5012, 0.6402, 0.5009, 0.6411, 0.5007, 0.6419, 0.5005, 0.6428, 0.5003, 0.6437, 0.5002, 0.6446, 0.5001, 0.6455, 0.5, 0.6465, 0.5, 0.8542, 0.5, 0.8551, 0.5, 0.856, 0.5001, 0.8569, 0.5002, 0.8577, 0.5003, 0.8586, 0.5005, 0.8595, 0.5007, 0.8603, 0.5009, 0.8611, 0.5012, 0.862, 0.5015, 0.8628, 0.5018, 0.8636, 0.5022, 0.8644, 0.5026, 0.8651, 0.5031, 0.8659, 0.5036, 0.8666, 0.5041, 0.8673, 0.5046, 0.868, 0.5052, 0.8686, 0.5058, 0.8692, 0.5064, 0.8698, 0.507, 0.8704, 0.5077, 0.8709, 0.5084, 0.8714, 0.5091, 0.8719, 0.5099, 0.8724, 0.5106, 0.8728, 0.5114, 0.8732, 0.5122, 0.8735, 0.513, 0.8738, 0.5139, 0.8741, 0.5147, 0.8743, 0.5155, 0.8745, 0.5164, 0.8747, 0.5173, 0.8748, 0.5181, 0.8749, 0.519, 0.875, 0.5199, 0.875, 0.5208, 0.875, 0.7227, 0.875, 0.7239, 0.8749, 0.725, 0.8748, 0.7262, 0.8746, 0.7273, 0.8744, 0.7285, 0.8741, 0.7296, 0.8738, 0.7307, 0.8734, 0.7318, 0.873, 0.7329, 0.8726, 0.734, 0.8721, 0.735, 0.8715, 0.736, 0.8709, 0.737, 0.8703, 0.738, 0.8697, 0.7389, 0.8689, 0.7399, 0.8682, 0.7407, 0.8674, 0.7416, 0.8666, 0.7424, 0.8657, 0.7432, 0.8649, 0.7439, 0.8639, 0.7447, 0.863, 0.7453, 0.862, 0.7459, 0.861, 0.7465, 0.86, 0.7471, 0.859, 0.7476, 0.8579, 0.748, 0.8568, 0.7484, 0.8557, 0.7488, 0.8546, 0.7491, 0.8535, 0.7494, 0.8523, 0.7496, 0.8512, 0.7498, 0.85, 0.7499, 0.8489, 0.75, 0.8477, 0.75, 0.655, 0.75, 0.6538, 0.75, 0.6525, 0.7499, 0.6512, 0.7498, 0.65, 0.7496, 0.6487, 0.7493, 0.6475, 0.749, 0.6462, 0.7487, 0.645, 0.7483, 0.6438, 0.7478, 0.6427, 0.7473, 0.6415, 0.7468, 0.6404, 0.7462, 0.6393, 0.7455, 0.6382, 0.7448, 0.6372, 0.7441, 0.6362, 0.7433, 0.6352, 0.7425, 0.6343, 0.7416, 0.6334, 0.7407, 0.6325, 0.7398, 0.6317, 0.7388, 0.6309, 0.7378, 0.6302, 0.7368, 0.6295, 0.7357, 0.6288, 0.7346, 0.6282, 0.7335, 0.6277, 0.7323, 0.6272, 0.7312, 0.6267, 0.73, 0.6263, 0.7288, 0.626, 0.7275, 0.6257, 0.7263, 0.6254, 0.725, 0.6252, 0.7238, 0.6251, 0.7225, 0.625, 0.7212, 0.625, 0.72, 0.375, 0.2708, 0.625, 0.2708, 0.625, 0.4785, 0.375, 0.4785, 0.125, 0.5208, 0.125, 0.5199, 0.1251, 0.519, 0.1252, 0.5181, 0.1253, 0.5173, 0.1255, 0.5164, 0.1257, 0.5155, 0.1259, 0.5147, 0.1262, 0.5139, 0.1265, 0.513, 0.1268, 0.5122, 0.1272, 0.5114, 0.1276, 0.5106, 0.1281, 0.5099, 0.1286, 0.5091, 0.1291, 0.5084, 0.1296, 0.5077, 0.1302, 0.507, 0.1308, 0.5064, 0.1314, 0.5058, 0.132, 0.5052, 0.1327, 0.5046, 0.1334, 0.5041, 0.1341, 0.5036, 0.1349, 0.5031, 0.1356, 0.5026, 0.1364, 0.5022, 0.1372, 0.5018, 0.138, 0.5015, 0.1389, 0.5012, 0.1397, 0.5009, 0.1405, 0.5007, 0.1414, 0.5005, 0.1423, 0.5003, 0.1431, 0.5002, 0.144, 0.5001, 0.1449, 0.5, 0.1458, 0.5, 0.3535, 0.5, 0.3545, 0.5, 0.3554, 0.5001, 0.3563, 0.5002, 0.3572, 0.5003, 0.3581, 0.5005, 0.3589, 0.5007, 0.3598, 0.5009, 0.3607, 0.5012, 0.3615, 0.5015, 0.3624, 0.5019, 0.3632, 0.5023, 0.364, 0.5027, 0.3648, 0.5032, 0.3656, 0.5037, 0.3663, 0.5042, 0.367, 0.5048, 0.3677, 0.5053, 0.3684, 0.506, 0.369, 0.5066, 0.3697, 0.5073, 0.3702, 0.508, 0.3708, 0.5087, 0.3713, 0.5094, 0.3718, 0.5102, 0.3723, 0.511, 0.3727, 0.5118, 0.3731, 0.5126, 0.3735, 0.5135, 0.3738, 0.5143, 0.3741, 0.5152, 0.3743, 0.5161, 0.3745, 0.5169, 0.3747, 0.5178, 0.3748, 0.5187, 0.3749, 0.5196, 0.375, 0.5205, 0.375, 0.5215, 0.375, 0.72, 0.375, 0.7212, 0.3749, 0.7225, 0.3748, 0.7238, 0.3746, 0.725, 0.3743, 0.7263, 0.374, 0.7275, 0.3737, 0.7288, 0.3733, 0.73, 0.3728, 0.7312, 0.3723, 0.7323, 0.3718, 0.7335, 0.3712, 0.7346, 0.3705, 0.7357, 0.3698, 0.7368, 0.3691, 0.7378, 0.3683, 0.7388, 0.3675, 0.7398, 0.3666, 0.7407, 0.3657, 0.7416, 0.3648, 0.7425, 0.3638, 0.7433, 0.3628, 0.7441, 0.3618, 0.7448, 0.3607, 0.7455, 0.3596, 0.7462, 0.3585, 0.7468, 0.3573, 0.7473, 0.3562, 0.7478, 0.355, 0.7483, 0.3538, 0.7487, 0.3525, 0.749, 0.3513, 0.7493, 0.35, 0.7496, 0.3488, 0.7498, 0.3475, 0.7499, 0.3462, 0.75, 0.345, 0.75, 0.1523, 0.75, 0.1511, 0.75, 0.15, 0.7499, 0.1488, 0.7498, 0.1477, 0.7496, 0.1465, 0.7494, 0.1454, 0.7491, 0.1443, 0.7488, 0.1432, 0.7484, 0.1421, 0.748, 0.141, 0.7476, 0.14, 0.7471, 0.139, 0.7465, 0.138, 0.7459, 0.137, 0.7453, 0.1361, 0.7447, 0.1351, 0.7439, 0.1343, 0.7432, 0.1334, 0.7424, 0.1326, 0.7416, 0.1318, 0.7407, 0.1311, 0.7399, 0.1303, 0.7389, 0.1297, 0.738, 0.1291, 0.737, 0.1285, 0.736, 0.1279, 0.735, 0.1274, 0.734, 0.127, 0.7329, 0.1266, 0.7318, 0.1262, 0.7307, 0.1259, 0.7296, 0.1256, 0.7285, 0.1254, 0.7273, 0.1252, 0.7262, 0.1251, 0.725, 0.125, 0.7239, 0.125, 0.7227, 0.625, 0.2708, 0.375, 0.2708, 0.375, 0.2699, 0.625, 0.2699, 0.625, 0.2699, 0.375, 0.2699, 0.375, 0.269, 0.625, 0.269, 0.625, 0.269, 0.375, 0.269, 0.375, 0.2681, 0.625, 0.2681, 0.625, 0.2681, 0.375, 0.2681, 0.375, 0.2673, 0.625, 0.2673, 0.625, 0.2673, 0.375, 0.2673, 0.375, 0.2664, 0.625, 0.2664, 0.625, 0.2664, 0.375, 0.2664, 0.375, 0.2655, 0.625, 0.2655, 0.625, 0.2655, 0.375, 0.2655, 0.375, 0.2647, 0.625, 0.2647, 0.625, 0.2647, 0.375, 0.2647, 0.375, 0.2639, 0.625, 0.2639, 0.625, 0.2639, 0.375, 0.2639, 0.375, 0.263, 0.625, 0.263, 0.625, 0.263, 0.375, 0.263, 0.375, 0.2622, 0.625, 0.2622, 0.625, 0.2622, 0.375, 0.2622, 0.375, 0.2614, 0.625, 0.2614, 0.625, 0.2614, 0.375, 0.2614, 0.375, 0.2606, 0.625, 0.2606, 0.625, 0.2606, 0.375, 0.2606, 0.375, 0.2599, 0.625, 0.2599, 0.625, 0.2599, 0.375, 0.2599, 0.375, 0.2591, 0.625, 0.2591, 0.625, 0.2591, 0.375, 0.2591, 0.375, 0.2584, 0.625, 0.2584, 0.625, 0.2584, 0.375, 0.2584, 0.375, 0.2577, 0.625, 0.2577, 0.625, 0.2577, 0.375, 0.2577, 0.375, 0.257, 0.625, 0.257, 0.625, 0.257, 0.375, 0.257, 0.375, 0.2564, 0.625, 0.2564, 0.625, 0.2564, 0.375, 0.2564, 0.375, 0.2436, 0.625, 0.2436, 0.625, 0.2436, 0.375, 0.2436, 0.375, 0.243, 0.625, 0.243, 0.625, 0.243, 0.375, 0.243, 0.375, 0.2423, 0.625, 0.2423, 0.625, 0.2423, 0.375, 0.2423, 0.375, 0.2416, 0.625, 0.2416, 0.625, 0.2416, 0.375, 0.2416, 0.375, 0.2409, 0.625, 0.2409, 0.625, 0.2409, 0.375, 0.2409, 0.375, 0.2401, 0.625, 0.2401, 0.625, 0.2401, 0.375, 0.2401, 0.375, 0.2394, 0.625, 0.2394, 0.625, 0.2394, 0.375, 0.2394, 0.375, 0.2386, 0.625, 0.2386, 0.625, 0.2386, 0.375, 0.2386, 0.375, 0.2378, 0.625, 0.2378, 0.625, 0.2378, 0.375, 0.2378, 0.375, 0.237, 0.625, 0.237, 0.625, 0.237, 0.375, 0.237, 0.375, 0.2361, 0.625, 0.2361, 0.625, 0.2361, 0.375, 0.2361, 0.375, 0.2353, 0.625, 0.2353, 0.625, 0.2353, 0.375, 0.2353, 0.375, 0.2345, 0.625, 0.2345, 0.625, 0.2345, 0.375, 0.2345, 0.375, 0.2336, 0.625, 0.2336, 0.625, 0.2336, 0.375, 0.2336, 0.375, 0.2327, 0.625, 0.2327, 0.625, 0.2327, 0.375, 0.2327, 0.375, 0.2319, 0.625, 0.2319, 0.625, 0.2319, 0.375, 0.2319, 0.375, 0.231, 0.625, 0.231, 0.625, 0.231, 0.375, 0.231, 0.375, 0.2301, 0.625, 0.2301, 0.625, 0.2301, 0.375, 0.2301, 0.375, 0.2292, 0.625, 0.2292, 0.375, 0.9727, 0.625, 0.9727, 0.625, 0.9739, 0.375, 0.9739, 0.375, 0.9739, 0.625, 0.9739, 0.625, 0.975, 0.375, 0.975, 0.375, 0.975, 0.625, 0.975, 0.625, 0.9762, 0.375, 0.9762, 0.375, 0.9762, 0.625, 0.9762, 0.625, 0.9773, 0.375, 0.9773, 0.375, 0.9773, 0.625, 0.9773, 0.625, 0.9785, 0.375, 0.9785, 0.375, 0.9785, 0.625, 0.9785, 0.625, 0.9796, 0.375, 0.9796, 0.375, 0.9796, 0.625, 0.9796, 0.625, 0.9807, 0.375, 0.9807, 0.375, 0.9807, 0.625, 0.9807, 0.625, 0.9818, 0.375, 0.9818, 0.375, 0.9818, 0.625, 0.9818, 0.625, 0.9829, 0.375, 0.9829, 0.375, 0.9829, 0.625, 0.9829, 0.625, 0.984, 0.375, 0.984, 0.375, 0.984, 0.625, 0.984, 0.625, 0.985, 0.375, 0.985, 0.375, 0.985, 0.625, 0.985, 0.625, 0.986, 0.375, 0.986, 0.375, 0.986, 0.625, 0.986, 0.625, 0.987, 0.375, 0.987, 0.375, 0.987, 0.625, 0.987, 0.625, 0.988, 0.375, 0.988, 0.375, 0.988, 0.625, 0.988, 0.625, 0.9889, 0.375, 0.9889, 0.375, 0.9889, 0.625, 0.9889, 0.625, 0.9899, 0.375, 0.9899, 0.375, 0.9899, 0.625, 0.9899, 0.625, 0.9907, 0.375, 0.9907, 0.375, 0.9907, 0.625, 0.9907, 0.625, 1.0, 0.375, 1.0, 0.375, 0.0, 0.625, 0.0, 0.625, 0.008406, 0.375, 0.008406, 0.375, 0.008406, 0.625, 0.008406, 0.625, 0.009259, 0.375, 0.009259, 0.375, 0.009259, 0.625, 0.009259, 0.625, 0.01014, 0.375, 0.01014, 0.375, 0.01014, 0.625, 0.01014, 0.625, 0.01106, 0.375, 0.01106, 0.375, 0.01106, 0.625, 0.01106, 0.625, 0.01201, 0.375, 0.01201, 0.375, 0.01201, 0.625, 0.01201, 0.625, 0.01298, 0.375, 0.01298, 0.375, 0.01298, 0.625, 0.01298, 0.625, 0.01398, 0.375, 0.01398, 0.375, 0.01398, 0.625, 0.01398, 0.625, 0.015, 0.375, 0.015, 0.375, 0.015, 0.625, 0.015, 0.625, 0.01605, 0.375, 0.01605, 0.375, 0.01605, 0.625, 0.01605, 0.625, 0.01711, 0.375, 0.01711, 0.375, 0.01711, 0.625, 0.01711, 0.625, 0.0182, 0.375, 0.0182, 0.375, 0.0182, 0.625, 0.0182, 0.625, 0.0193, 0.375, 0.0193, 0.375, 0.0193, 0.625, 0.0193, 0.625, 0.02041, 0.375, 0.02041, 0.375, 0.02041, 0.625, 0.02041, 0.625, 0.02154, 0.375, 0.02154, 0.375, 0.02154, 0.625, 0.02154, 0.625, 0.02268, 0.375, 0.02268, 0.375, 0.02268, 0.625, 0.02268, 0.625, 0.02382, 0.375, 0.02382, 0.375, 0.02382, 0.625, 0.02382, 0.625, 0.02497, 0.375, 0.02497, 0.375, 0.02497, 0.625, 0.02497, 0.625, 0.02613, 0.375, 0.02613, 0.375, 0.02613, 0.625, 0.02613, 0.625, 0.02729, 0.375, 0.02729, 0.375, 0.02729, 0.625, 0.02729, 0.625, 0.2292, 0.375, 0.2292, 0.625, 0.5215, 0.375, 0.5215, 0.375, 0.5205, 0.625, 0.5205, 0.625, 0.5205, 0.375, 0.5205, 0.375, 0.5196, 0.625, 0.5196, 0.625, 0.5196, 0.375, 0.5196, 0.375, 0.5187, 0.625, 0.5187, 0.625, 0.5187, 0.375, 0.5187, 0.375, 0.5178, 0.625, 0.5178, 0.625, 0.5178, 0.375, 0.5178, 0.375, 0.5169, 0.625, 0.5169, 0.625, 0.5169, 0.375, 0.5169, 0.375, 0.5161, 0.625, 0.5161, 0.625, 0.5161, 0.375, 0.5161, 0.375, 0.5152, 0.625, 0.5152, 0.625, 0.5152, 0.375, 0.5152, 0.375, 0.5143, 0.625, 0.5143, 0.625, 0.5143, 0.375, 0.5143, 0.375, 0.5135, 0.625, 0.5135, 0.625, 0.5135, 0.375, 0.5135, 0.375, 0.5126, 0.625, 0.5126, 0.625, 0.5126, 0.375, 0.5126, 0.375, 0.5118, 0.625, 0.5118, 0.625, 0.5118, 0.375, 0.5118, 0.375, 0.511, 0.625, 0.511, 0.625, 0.511, 0.375, 0.511, 0.375, 0.5102, 0.625, 0.5102, 0.625, 0.5102, 0.375, 0.5102, 0.375, 0.5094, 0.625, 0.5094, 0.625, 0.5094, 0.375, 0.5094, 0.375, 0.5087, 0.625, 0.5087, 0.625, 0.5087, 0.375, 0.5087, 0.375, 0.508, 0.625, 0.508, 0.625, 0.508, 0.375, 0.508, 0.375, 0.5073, 0.625, 0.5073, 0.625, 0.5073, 0.375, 0.5073, 0.375, 0.5066, 0.625, 0.5066, 0.625, 0.5066, 0.375, 0.5066, 0.375, 0.4934, 0.625, 0.4934, 0.625, 0.4934, 0.375, 0.4934, 0.375, 0.4927, 0.625, 0.4927, 0.625, 0.4927, 0.375, 0.4927, 0.375, 0.492, 0.625, 0.492, 0.625, 0.492, 0.375, 0.492, 0.375, 0.4913, 0.625, 0.4913, 0.625, 0.4913, 0.375, 0.4913, 0.375, 0.4906, 0.625, 0.4906, 0.625, 0.4906, 0.375, 0.4906, 0.375, 0.4898, 0.625, 0.4898, 0.625, 0.4898, 0.375, 0.4898, 0.375, 0.489, 0.625, 0.489, 0.625, 0.489, 0.375, 0.489, 0.375, 0.4882, 0.625, 0.4882, 0.625, 0.4882, 0.375, 0.4882, 0.375, 0.4874, 0.625, 0.4874, 0.625, 0.4874, 0.375, 0.4874, 0.375, 0.4865, 0.625, 0.4865, 0.625, 0.4865, 0.375, 0.4865, 0.375, 0.4857, 0.625, 0.4857, 0.625, 0.4857, 0.375, 0.4857, 0.375, 0.4848, 0.625, 0.4848, 0.625, 0.4848, 0.375, 0.4848, 0.375, 0.4839, 0.625, 0.4839, 0.625, 0.4839, 0.375, 0.4839, 0.375, 0.4831, 0.625, 0.4831, 0.625, 0.4831, 0.375, 0.4831, 0.375, 0.4822, 0.625, 0.4822, 0.625, 0.4822, 0.375, 0.4822, 0.375, 0.4813, 0.625, 0.4813, 0.625, 0.4813, 0.375, 0.4813, 0.375, 0.4804, 0.625, 0.4804, 0.625, 0.4804, 0.375, 0.4804, 0.375, 0.4795, 0.625, 0.4795, 0.625, 0.4795, 0.375, 0.4795, 0.375, 0.4785, 0.625, 0.4785, 0.375, 0.78, 0.625, 0.78, 0.625, 0.9727, 0.375, 0.9727, 0.625, 0.78, 0.375, 0.78, 0.375, 0.7788, 0.625, 0.7788, 0.625, 0.7788, 0.375, 0.7788, 0.375, 0.7775, 0.625, 0.7775, 0.625, 0.7775, 0.375, 0.7775, 0.375, 0.7762, 0.625, 0.7762, 0.625, 0.7762, 0.375, 0.7762, 0.375, 0.775, 0.625, 0.775, 0.625, 0.775, 0.375, 0.775, 0.375, 0.7737, 0.625, 0.7737, 0.625, 0.7737, 0.375, 0.7737, 0.375, 0.7725, 0.625, 0.7725, 0.625, 0.7725, 0.375, 0.7725, 0.375, 0.7712, 0.625, 0.7712, 0.625, 0.7712, 0.375, 0.7712, 0.375, 0.77, 0.625, 0.77, 0.625, 0.77, 0.375, 0.77, 0.375, 0.7688, 0.625, 0.7688, 0.625, 0.7688, 0.375, 0.7688, 0.375, 0.7677, 0.625, 0.7677, 0.625, 0.7677, 0.375, 0.7677, 0.375, 0.7665, 0.625, 0.7665, 0.625, 0.7665, 0.375, 0.7665, 0.375, 0.7654, 0.625, 0.7654, 0.625, 0.7654, 0.375, 0.7654, 0.375, 0.7643, 0.625, 0.7643, 0.625, 0.7643, 0.375, 0.7643, 0.375, 0.7632, 0.625, 0.7632, 0.625, 0.7632, 0.375, 0.7632, 0.375, 0.7622, 0.625, 0.7622, 0.625, 0.7622, 0.375, 0.7622, 0.375, 0.7612, 0.625, 0.7612, 0.625, 0.7612, 0.375, 0.7612, 0.375, 0.7602, 0.625, 0.7602, 0.625, 0.7602, 0.375, 0.7602, 0.375, 0.7593, 0.625, 0.7593, 0.625, 0.7593, 0.375, 0.7593, 0.375, 0.7407, 0.625, 0.7407, 0.625, 0.7407, 0.375, 0.7407, 0.375, 0.7398, 0.625, 0.7398, 0.625, 0.7398, 0.375, 0.7398, 0.375, 0.7388, 0.625, 0.7388, 0.625, 0.7388, 0.375, 0.7388, 0.375, 0.7378, 0.625, 0.7378, 0.625, 0.7378, 0.375, 0.7378, 0.375, 0.7368, 0.625, 0.7368, 0.625, 0.7368, 0.375, 0.7368, 0.375, 0.7357, 0.625, 0.7357, 0.625, 0.7357, 0.375, 0.7357, 0.375, 0.7346, 0.625, 0.7346, 0.625, 0.7346, 0.375, 0.7346, 0.375, 0.7335, 0.625, 0.7335, 0.625, 0.7335, 0.375, 0.7335, 0.375, 0.7323, 0.625, 0.7323, 0.625, 0.7323, 0.375, 0.7323, 0.375, 0.7312, 0.625, 0.7312, 0.625, 0.7312, 0.375, 0.7312, 0.375, 0.73, 0.625, 0.73, 0.625, 0.73, 0.375, 0.73, 0.375, 0.7288, 0.625, 0.7288, 0.625, 0.7288, 0.375, 0.7288, 0.375, 0.7275, 0.625, 0.7275, 0.625, 0.7275, 0.375, 0.7275, 0.375, 0.7263, 0.625, 0.7263, 0.625, 0.7263, 0.375, 0.7263, 0.375, 0.725, 0.625, 0.725, 0.625, 0.725, 0.375, 0.725, 0.375, 0.7238, 0.625, 0.7238, 0.625, 0.7238, 0.375, 0.7238, 0.375, 0.7225, 0.625, 0.7225, 0.625, 0.7225, 0.375, 0.7225, 0.375, 0.7212, 0.625, 0.7212, 0.625, 0.7212, 0.375, 0.7212, 0.375, 0.72, 0.625, 0.72, 0.375, 0.5215, 0.625, 0.5215, 0.625, 0.72, 0.375, 0.72, 1.0, 0.5, 1.0, 1.0, 0.9688, 1.0, 0.9688, 0.5, 0.9688, 0.5, 0.9688, 1.0, 0.9375, 1.0, 0.9375, 0.5, 0.9375, 0.5, 0.9375, 1.0, 0.9062, 1.0, 0.9062, 0.5, 0.9062, 0.5, 0.9062, 1.0, 0.875, 1.0, 0.875, 0.5, 0.875, 0.5, 0.875, 1.0, 0.8438, 1.0, 0.8438, 0.5, 0.8438, 0.5, 0.8438, 1.0, 0.8125, 1.0, 0.8125, 0.5, 0.8125, 0.5, 0.8125, 1.0, 0.7812, 1.0, 0.7812, 0.5, 0.7812, 0.5, 0.7812, 1.0, 0.75, 1.0, 0.75, 0.5, 0.75, 0.5, 0.75, 1.0, 0.7188, 1.0, 0.7188, 0.5, 0.7188, 0.5, 0.7188, 1.0, 0.6875, 1.0, 0.6875, 0.5, 0.6875, 0.5, 0.6875, 1.0, 0.6562, 1.0, 0.6562, 0.5, 0.6562, 0.5, 0.6562, 1.0, 0.625, 1.0, 0.625, 0.5, 0.625, 0.5, 0.625, 1.0, 0.5938, 1.0, 0.5938, 0.5, 0.5938, 0.5, 0.5938, 1.0, 0.5625, 1.0, 0.5625, 0.5, 0.5625, 0.5, 0.5625, 1.0, 0.5312, 1.0, 0.5312, 0.5, 0.5312, 0.5, 0.5312, 1.0, 0.5, 1.0, 0.5, 0.5, 0.5, 0.5, 0.5, 1.0, 0.4688, 1.0, 0.4688, 0.5, 0.4688, 0.5, 0.4688, 1.0, 0.4375, 1.0, 0.4375, 0.5, 0.4375, 0.5, 0.4375, 1.0, 0.4062, 1.0, 0.4062, 0.5, 0.4062, 0.5, 0.4062, 1.0, 0.375, 1.0, 0.375, 0.5, 0.375, 0.5, 0.375, 1.0, 0.3438, 1.0, 0.3438, 0.5, 0.3438, 0.5, 0.3438, 1.0, 0.3125, 1.0, 0.3125, 0.5, 0.3125, 0.5, 0.3125, 1.0, 0.2812, 1.0, 0.2812, 0.5, 0.2812, 0.5, 0.2812, 1.0, 0.25, 1.0, 0.25, 0.5, 0.25, 0.5, 0.25, 1.0, 0.2188, 1.0, 0.2188, 0.5, 0.2188, 0.5, 0.2188, 1.0, 0.1875, 1.0, 0.1875, 0.5, 0.1875, 0.5, 0.1875, 1.0, 0.1562, 1.0, 0.1562, 0.5, 0.1562, 0.5, 0.1562, 1.0, 0.125, 1.0, 0.125, 0.5, 0.125, 0.5, 0.125, 1.0, 0.09375, 1.0, 0.09375, 0.5, 0.09375, 0.5, 0.09375, 1.0, 0.0625, 1.0, 0.0625, 0.5, 0.7968, 0.4854, 0.75, 0.49, 0.7032, 0.4854, 0.6582, 0.4717, 0.6167, 0.4496, 0.5803, 0.4197, 0.5504, 0.3833, 0.5283, 0.3418, 0.5146, 0.2968, 0.51, 0.25, 0.5146, 0.2032, 0.5283, 0.1582, 0.5504, 0.1167, 0.5803, 0.08029, 0.6167, 0.05045, 0.6582, 0.02827, 0.7032, 0.01461, 0.75, 0.01, 0.7968, 0.01461, 0.8418, 0.02827, 0.8833, 0.05045, 0.9197, 0.08029, 0.9496, 0.1167, 0.9717, 0.1582, 0.9854, 0.2032, 0.99, 0.25, 0.9854, 0.2968, 0.9717, 0.3418, 0.9496, 0.3833, 0.9197, 0.4197, 0.8833, 0.4496, 0.8418, 0.4717, 0.0625, 0.5, 0.0625, 1.0, 0.03125, 1.0, 0.03125, 0.5, 0.03125, 0.5, 0.03125, 1.0, 0.0, 1.0, 0.0, 0.5, 0.25, 0.49, 0.2968, 0.4854, 0.3418, 0.4717, 0.3833, 0.4496, 0.4197, 0.4197, 0.4496, 0.3833, 0.4717, 0.3418, 0.4854, 0.2968, 0.49, 0.25, 0.4854, 0.2032, 0.4717, 0.1582, 0.4496, 0.1167, 0.4197, 0.08029, 0.3833, 0.05045, 0.3418, 0.02827, 0.2968, 0.01461, 0.25, 0.01, 0.2032, 0.01461, 0.1582, 0.02827, 0.1167, 0.05045, 0.08029, 0.08029, 0.05045, 0.1167, 0.02827, 0.1582, 0.01461, 0.2032, 0.01, 0.25, 0.01461, 0.2968, 0.02827, 0.3418, 0.05045, 0.3833, 0.08029, 0.4197, 0.1167, 0.4496, 0.1582, 0.4717, 0.2032, 0.4854])
me_cube_004.update()
me_icosphere = bpy.data.meshes.new('Icosphere')
me_icosphere.from_pydata([(0.2764, -0.8506, 0.4472), (-0.7236, -0.5257, 0.4472), (-0.7236, 0.5257, 0.4472), (0.2764, 0.8506, 0.4472), (0.8944, 0.0, 0.4472), (0.0, 0.0, 1.0), (0.9511, -0.309, 0.0), (0.9511, 0.309, 0.0), (0.0, -1.0, 0.0), (0.5878, -0.809, 0.0), (-0.9511, -0.309, 0.0), (-0.5878, -0.809, 0.0), (-0.5878, 0.809, 0.0), (-0.9511, 0.309, 0.0), (0.5878, 0.809, 0.0), (0.0, 1.0, 0.0), (0.6882, -0.5, 0.5257), (-0.2629, -0.809, 0.5257), (-0.8506, 0.0, 0.5257), (-0.2629, 0.809, 0.5257), (0.6882, 0.5, 0.5257), (0.1625, -0.5, 0.8507), (0.5257, 0.0, 0.8507), (-0.4253, -0.309, 0.8507), (-0.4253, 0.309, 0.8507), (0.1625, 0.5, 0.8507)], [], [(0, 16, 21), (1, 17, 23), (2, 18, 24), (3, 19, 25), (4, 20, 22), (22, 25, 5), (22, 20, 25), (20, 3, 25), (25, 24, 5), (25, 19, 24), (19, 2, 24), (24, 23, 5), (24, 18, 23), (18, 1, 23), (23, 21, 5), (23, 17, 21), (17, 0, 21), (21, 22, 5), (21, 16, 22), (16, 4, 22), (7, 20, 4), (7, 14, 20), (14, 3, 20), (15, 19, 3), (15, 12, 19), (12, 2, 19), (13, 18, 2), (13, 10, 18), (10, 1, 18), (11, 17, 1), (11, 8, 17), (8, 0, 17), (9, 16, 0), (9, 6, 16), (6, 4, 16), (14, 15, 3), (12, 13, 2), (10, 11, 1), (8, 9, 0), (6, 7, 4), (6, 9, 8, 11, 10, 13, 12, 15, 14, 7)])
_uv = me_icosphere.uv_layers.new(name='UVMap')
_uv.uv.foreach_set('vector', [0.1818, 0.3149, 0.2727, 0.3149, 0.2273, 0.3937, 0.0, 0.3149, 0.09091, 0.3149, 0.04546, 0.3937, 0.7273, 0.3149, 0.8182, 0.3149, 0.7727, 0.3937, 0.5455, 0.3149, 0.6364, 0.3149, 0.5909, 0.3937, 0.3636, 0.3149, 0.4545, 0.3149, 0.4091, 0.3937, 0.4091, 0.3937, 0.5, 0.3937, 0.4545, 0.4724, 0.4091, 0.3937, 0.4545, 0.3149, 0.5, 0.3937, 0.4545, 0.3149, 0.5455, 0.3149, 0.5, 0.3937, 0.5909, 0.3937, 0.6818, 0.3937, 0.6364, 0.4724, 0.5909, 0.3937, 0.6364, 0.3149, 0.6818, 0.3937, 0.6364, 0.3149, 0.7273, 0.3149, 0.6818, 0.3937, 0.7727, 0.3937, 0.8636, 0.3937, 0.8182, 0.4724, 0.7727, 0.3937, 0.8182, 0.3149, 0.8636, 0.3937, 0.8182, 0.3149, 0.9091, 0.3149, 0.8636, 0.3937, 0.04546, 0.3937, 0.1364, 0.3937, 0.09091, 0.4724, 0.04546, 0.3937, 0.09091, 0.3149, 0.1364, 0.3937, 0.09091, 0.3149, 0.1818, 0.3149, 0.1364, 0.3937, 0.2273, 0.3937, 0.3182, 0.3937, 0.2727, 0.4724, 0.2273, 0.3937, 0.2727, 0.3149, 0.3182, 0.3937, 0.2727, 0.3149, 0.3636, 0.3149, 0.3182, 0.3937, 0.4091, 0.2362, 0.4545, 0.3149, 0.3636, 0.3149, 0.4091, 0.2362, 0.5, 0.2362, 0.4545, 0.3149, 0.5, 0.2362, 0.5455, 0.3149, 0.4545, 0.3149, 0.5909, 0.2362, 0.6364, 0.3149, 0.5455, 0.3149, 0.5909, 0.2362, 0.6818, 0.2362, 0.6364, 0.3149, 0.6818, 0.2362, 0.7273, 0.3149, 0.6364, 0.3149, 0.7727, 0.2362, 0.8182, 0.3149, 0.7273, 0.3149, 0.7727, 0.2362, 0.8636, 0.2362, 0.8182, 0.3149, 0.8636, 0.2362, 0.9091, 0.3149, 0.8182, 0.3149, 0.04546, 0.2362, 0.09091, 0.3149, 0.0, 0.3149, 0.04546, 0.2362, 0.1364, 0.2362, 0.09091, 0.3149, 0.1364, 0.2362, 0.1818, 0.3149, 0.09091, 0.3149, 0.2273, 0.2362, 0.2727, 0.3149, 0.1818, 0.3149, 0.2273, 0.2362, 0.3182, 0.2362, 0.2727, 0.3149, 0.3182, 0.2362, 0.3636, 0.3149, 0.2727, 0.3149, 0.5, 0.2362, 0.5909, 0.2362, 0.5455, 0.3149, 0.6818, 0.2362, 0.7727, 0.2362, 0.7273, 0.3149, 0.8636, 0.2362, 0.9545, 0.2362, 0.9091, 0.3149, 0.1364, 0.2362, 0.2273, 0.2362, 0.1818, 0.3149, 0.3182, 0.2362, 0.4091, 0.2362, 0.3636, 0.3149, 0.3182, 0.2362, 0.2273, 0.2362, 0.1364, 0.2362, 0.9545, 0.2362, 0.8636, 0.2362, 0.7727, 0.2362, 0.6818, 0.2362, 0.5909, 0.2362, 0.5, 0.2362, 0.4091, 0.2362])
me_icosphere.update()

# ---- objects
ob_cube = bpy.data.objects.new('Cube', me_cube_002)
ob_cylinder_001 = bpy.data.objects.new('Cylinder.001', me_cylinder_001)
ob_cylinder_002 = bpy.data.objects.new('Cylinder.002', me_cylinder_002)
ob_cube_001 = bpy.data.objects.new('Cube.001', me_cube_003)
ob_cube_002 = bpy.data.objects.new('Cube.002', me_cube_004)
ob_icosphere = bpy.data.objects.new('Icosphere', me_icosphere)

# ---- transforms, parenting, visibility, modifiers, constraints
ob_cube.location = (0.067, -6.469, 15.43)
ob_cube.rotation_euler = (7.242, -0.0, 0.0)
ob_cube.scale = (3.499, 0.1884, 2.23)
ob_cylinder_001.location = (-0.09064, -6.31, 15.78)
ob_cylinder_001.rotation_euler = (-0.6078, -0.0, 0.0)
ob_cylinder_001.scale = (0.05292, 0.05292, 0.3454)
ob_cylinder_002.location = (1.282, -6.665, 16.09)
ob_cylinder_002.rotation_euler = (-0.6078, -0.0, 0.0)
ob_cylinder_002.scale = (0.05292, 0.05292, 0.5159)
ob_cube_001.location = (0.067, -6.517, 15.4)
ob_cube_001.rotation_euler = (7.242, -0.0, 0.0)
ob_cube_001.scale = (3.839, 0.1884, 2.515)
ob_cube_002.location = (0.0, -7.012, 1.492)
ob_cube_002.scale = (4.622, 3.299, -0.1824)
ob_icosphere.location = (0.05623, -6.328, 15.4)
ob_icosphere.rotation_euler = (-2.698, 0.4146, 2.437)
ob_icosphere.scale = (5.122, 5.122, 5.122)

# ---- collection membership
col_collection.objects.link(ob_cube)
col_collection.objects.link(ob_cylinder_001)
col_collection.objects.link(ob_cylinder_002)
col_collection.objects.link(ob_cube_001)
col_collection.objects.link(ob_cube_002)
col_collection.objects.link(ob_icosphere)

# ---- scene / render settings (as saved in the file)
scene.frame_start = 1; scene.frame_end = 250; scene.frame_set(1)
scene.render.engine = 'BLENDER_EEVEE_NEXT'
scene.cycles.sampling_pattern = 'TABULATED_SOBOL'
scene.view_settings.view_transform = 'Filmic'
bpy.context.view_layer.update()

# ---- added for rendering (the .blend has no active camera and no usable light): camera, sun
cam_auto = bpy.data.cameras.new('AutoCamera')
cam_auto.lens = 50.0
cam_auto.sensor_width = 36.0
cam_auto.clip_end = 1000.0
ob_auto_camera = bpy.data.objects.new('AutoCamera', cam_auto)
scene.collection.objects.link(ob_auto_camera)
ob_auto_camera.location = (25.1927, -37.9343, 30.4506)
ob_auto_camera.rotation_euler = (1.09748, -7.21219e-08, 0.694738)
scene.camera = ob_auto_camera
light_auto_sun = bpy.data.lights.new('AutoSun', 'SUN')
light_auto_sun.energy = 3.0
light_auto_sun.angle = 0.0523599
ob_auto_sun = bpy.data.objects.new('AutoSun', light_auto_sun)
scene.collection.objects.link(ob_auto_sun)
ob_auto_sun.rotation_euler = (0.872665, 0.174533, 0.523599)
bpy.context.view_layer.update()
